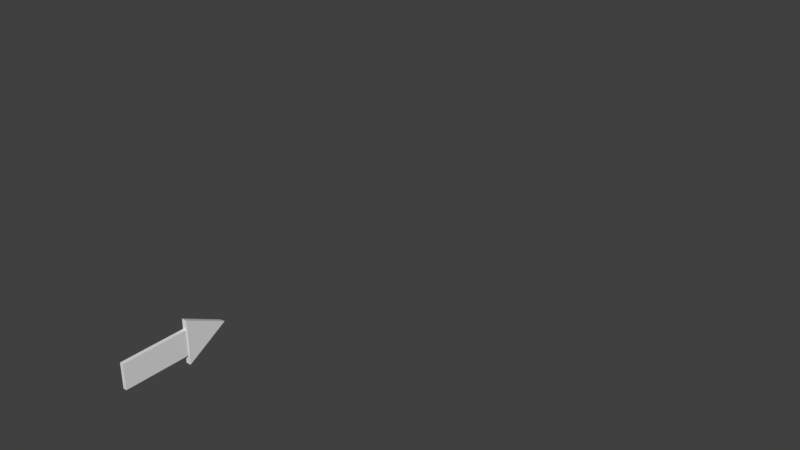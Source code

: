 # Source: long_arrow_shapekey_buildung_up.blend  (saved by Blender 2.78.0; exported with 4.5.12 LTS)
import bpy
from mathutils import Matrix  # noqa: F401  (used for matrix-valued properties, if any)

bpy.ops.wm.read_factory_settings(use_empty=True)
scene = bpy.context.scene
scene.name = 'Scene'

# ---- collections
col_collection_1 = bpy.data.collections.new('Collection 1'); scene.collection.children.link(col_collection_1)

# ---- materials (node trees are filled in below, after node groups)
mat_material = bpy.data.materials.new('Material')
mat_material.alpha_threshold = 0.0
mat_material.use_transparent_shadow = False
mat_material.roughness = 0.5
mat_material.line_color = (0.0, 0.0, 0.0, 1.0)

# ---- material node trees

# ---- world
world_world = bpy.data.worlds.new('World'); scene.world = world_world
world_world.color = (0.05088, 0.05088, 0.05088)
world_world.use_sun_shadow = False
world_world.sun_shadow_jitter_overblur = 0.0
world_world.cycles.sampling_method = 'MANUAL'

# ---- meshes
me_cube_001 = bpy.data.meshes.new('Cube.001')
me_cube_001.from_pydata([(-1.661, -0.05485, -1.0), (-1.661, -0.05485, -0.8756), (0.004771, 0.9271, -1.0), (-0.0219, 0.9271, -0.8756), (1.931, -0.05485, -1.0), (1.931, -0.05485, -0.8756), (0.008369, 0.9271, -1.0), (-0.01855, 0.9271, -0.8756), (1.169, -0.04567, -0.8962), (1.169, -1.628, -0.8962), (1.169, -1.628, -0.984), (1.169, -0.04567, -0.984), (-0.881, -0.04568, -0.8962), (-0.881, -1.628, -0.8962), (-0.881, -1.628, -0.984), (-0.881, -0.04567, -0.984)], [], [(0, 1, 3, 2), (2, 3, 7, 6), (6, 7, 5, 4), (4, 5, 1, 0), (2, 6, 4, 0), (7, 3, 1, 5), (8, 9, 10, 11), (12, 15, 14, 13), (8, 12, 13, 9), (9, 13, 14, 10), (10, 14, 15, 11), (12, 8, 11, 15)])
me_cube_001.materials.append(mat_material)
me_cube_001.use_remesh_preserve_volume = False
me_cube_001.use_remesh_preserve_attributes = False
me_cube_001.use_mirror_vertex_groups = False
me_cube_001.update()

# ---- objects
ob_cube_001 = bpy.data.objects.new('Cube.001', me_cube_001)

# ---- transforms, parenting, visibility, modifiers, constraints
ob_cube_001.location = (-0.5643, -4.078, -0.001891)
ob_cube_001.rotation_euler = (-0.0, 1.571, 0.0)
ob_cube_001.scale = (0.1283, 0.436, 0.436)
ob_cube_001.lineart.crease_threshold = 0.0

# ---- collection membership
col_collection_1.objects.link(ob_cube_001)

# ---- scene / render settings (as saved in the file)
scene.frame_start = 1; scene.frame_end = 250; scene.frame_set(33)
scene.render.engine = 'BLENDER_EEVEE_NEXT'
scene.render.resolution_percentage = 50
scene.render.dither_intensity = 0.0
scene.cycles.use_denoising = False
scene.cycles.samples = 128
scene.cycles.sampling_pattern = 'TABULATED_SOBOL'
scene.cycles.light_sampling_threshold = 0.0
scene.cycles.use_adaptive_sampling = False
scene.cycles.use_light_tree = False
scene.cycles.blur_glossy = 0.0
scene.cycles.sample_clamp_indirect = 0.0
scene.view_settings.view_transform = 'Standard'
bpy.context.view_layer.update()

# ---- added for rendering (the .blend has no active camera and no usable light): camera, sun
cam_auto = bpy.data.cameras.new('AutoCamera')
cam_auto.lens = 50.0
cam_auto.sensor_width = 36.0
cam_auto.clip_end = 1000.0
ob_auto_camera = bpy.data.objects.new('AutoCamera', cam_auto)
scene.collection.objects.link(ob_auto_camera)
ob_auto_camera.location = (5.7563, -9.23421, 5.36437)
ob_auto_camera.rotation_euler = (1.09748, -7.21219e-08, 0.694738)
scene.camera = ob_auto_camera
light_auto_sun = bpy.data.lights.new('AutoSun', 'SUN')
light_auto_sun.energy = 3.0
light_auto_sun.angle = 0.0523599
ob_auto_sun = bpy.data.objects.new('AutoSun', light_auto_sun)
scene.collection.objects.link(ob_auto_sun)
ob_auto_sun.rotation_euler = (0.872665, 0.174533, 0.523599)
bpy.context.view_layer.update()
